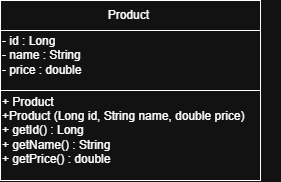

The diagram above was exported from draw.io. Its source (the exported page's mxGraphModel, read from the mxfile embedded in the PNG):
<mxGraphModel dx="1414" dy="811" grid="1" gridSize="10" guides="1" tooltips="1" connect="1" arrows="1" fold="1" page="1" pageScale="1" pageWidth="850" pageHeight="1100" math="0" shadow="0">
  <root>
    <mxCell id="0" />
    <mxCell id="1" parent="0" />
    <mxCell id="YGQs5hX_wVLhT86XV48y-2" parent="1" style="rounded=0;whiteSpace=wrap;html=1;" value="" vertex="1">
      <mxGeometry height="30" width="260" x="290" y="110" as="geometry" />
    </mxCell>
    <mxCell id="YGQs5hX_wVLhT86XV48y-6" parent="1" style="text;html=1;whiteSpace=wrap;strokeColor=none;fillColor=none;align=center;verticalAlign=middle;rounded=0;" value="Product&amp;nbsp;" vertex="1">
      <mxGeometry height="30" width="60" x="390" y="110" as="geometry" />
    </mxCell>
    <mxCell id="YGQs5hX_wVLhT86XV48y-7" parent="1" style="rounded=0;whiteSpace=wrap;html=1;" value="" vertex="1">
      <mxGeometry height="60" width="260" x="290" y="140" as="geometry" />
    </mxCell>
    <mxCell id="YGQs5hX_wVLhT86XV48y-8" parent="1" style="text;html=1;whiteSpace=wrap;strokeColor=none;fillColor=none;align=left;verticalAlign=middle;rounded=0;" value="- id : Long&amp;nbsp;&lt;div&gt;- name : String&lt;/div&gt;&lt;div&gt;- price : double&lt;/div&gt;" vertex="1">
      <mxGeometry height="30" width="170" x="290" y="150" as="geometry" />
    </mxCell>
    <mxCell id="YGQs5hX_wVLhT86XV48y-10" parent="1" style="rounded=0;whiteSpace=wrap;html=1;" value="" vertex="1">
      <mxGeometry height="90" width="260" x="290" y="200" as="geometry" />
    </mxCell>
    <mxCell id="3ox81d9KAOTCuzJtsNdA-1" parent="1" style="text;html=1;whiteSpace=wrap;strokeColor=none;fillColor=none;align=left;verticalAlign=middle;rounded=0;" value="+ Product&lt;div&gt;+Product (Long id, String name, double price)&lt;/div&gt;&lt;div&gt;+ getId() : Long&lt;/div&gt;&lt;div&gt;+ getName() : String&lt;/div&gt;&lt;div&gt;+ getPrice() : double&lt;/div&gt;" vertex="1">
      <mxGeometry height="80" width="280" x="290" y="200" as="geometry" />
    </mxCell>
  </root>
</mxGraphModel>